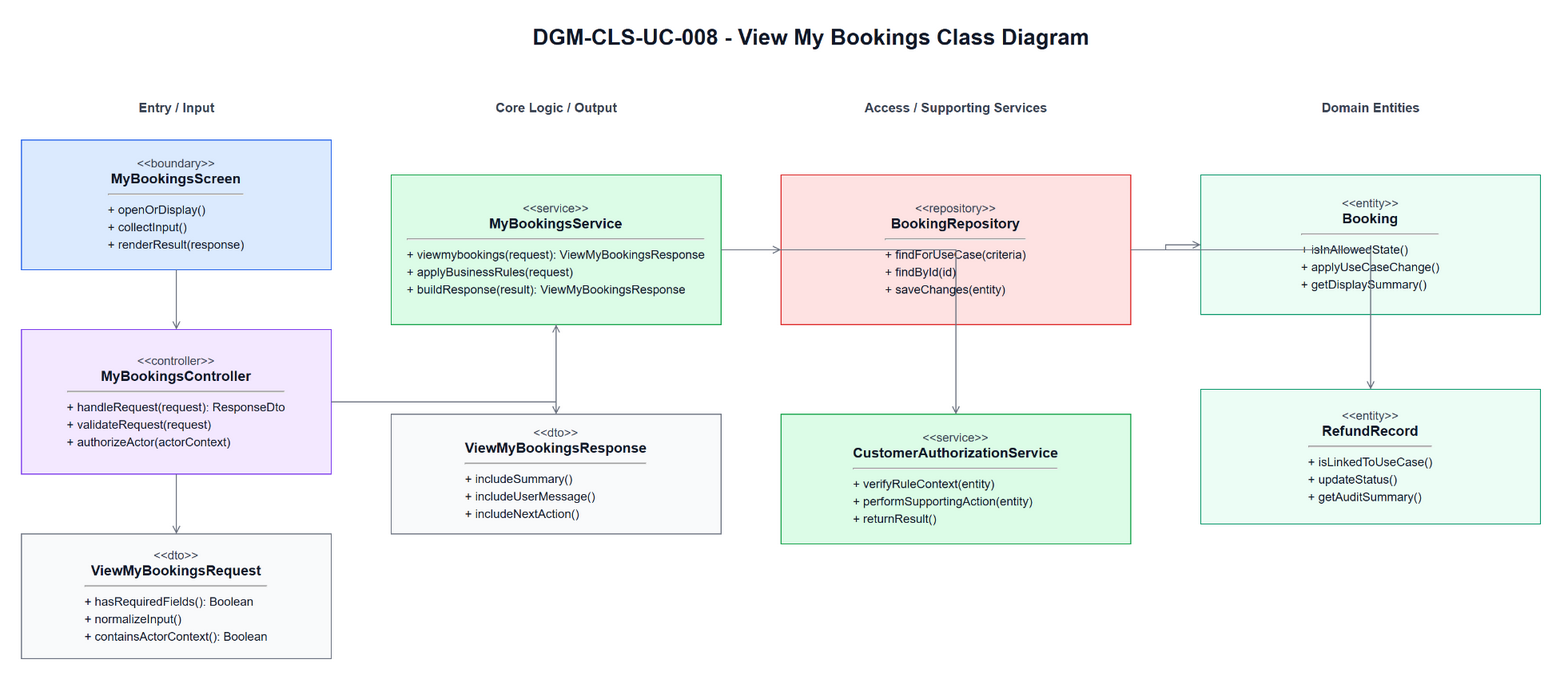

The diagram above was exported from draw.io. Its source (the exported page's mxGraphModel, read from the mxfile embedded in the PNG):
<mxGraphModel dx="1700" dy="980" grid="1" gridSize="10" guides="1" tooltips="1" connect="1" arrows="1" fold="1" page="1" pageScale="1" pageWidth="1700" pageHeight="980" math="0" shadow="0">
  <root>
    <mxCell id="0" />
    <mxCell id="1" parent="0" />
    <mxCell id="title" parent="1" value="DGM-CLS-UC-008 - View My Bookings Class Diagram" style="text;html=1;strokeColor=none;fillColor=none;align=center;verticalAlign=middle;fontStyle=1;fontSize=22;fontColor=#111827" vertex="1">
      <mxGeometry x="420" y="25" width="860" height="34" as="geometry" />
    </mxCell>
    <mxCell id="h0" parent="1" value="Entry / Input" style="text;html=1;strokeColor=none;fillColor=none;align=center;verticalAlign=middle;fontStyle=1;fontSize=13;fontColor=#374151" vertex="1">
      <mxGeometry x="60" y="100" width="310" height="26" as="geometry" />
    </mxCell>
    <mxCell id="h1" parent="1" value="Core Logic / Output" style="text;html=1;strokeColor=none;fillColor=none;align=center;verticalAlign=middle;fontStyle=1;fontSize=13;fontColor=#374151" vertex="1">
      <mxGeometry x="430" y="100" width="330" height="26" as="geometry" />
    </mxCell>
    <mxCell id="h2" parent="1" value="Access / Supporting Services" style="text;html=1;strokeColor=none;fillColor=none;align=center;verticalAlign=middle;fontStyle=1;fontSize=13;fontColor=#374151" vertex="1">
      <mxGeometry x="820" y="100" width="350" height="26" as="geometry" />
    </mxCell>
    <mxCell id="h3" parent="1" value="Domain Entities" style="text;html=1;strokeColor=none;fillColor=none;align=center;verticalAlign=middle;fontStyle=1;fontSize=13;fontColor=#374151" vertex="1">
      <mxGeometry x="1240" y="100" width="340" height="26" as="geometry" />
    </mxCell>
    <mxCell id="boundary" parent="1" value="&lt;div style=&quot;font-size:12px;color:#374151;&quot;&gt;&amp;lt;&amp;lt;boundary&amp;gt;&amp;gt;&lt;/div&gt;&lt;div style=&quot;font-size:14px;font-weight:bold;&quot;&gt;MyBookingsScreen&lt;/div&gt;&lt;hr&gt;&lt;div align=&quot;left&quot; style=&quot;font-size:12px;line-height:1.45;&quot;&gt;+ openOrDisplay()&lt;br&gt;+ collectInput()&lt;br&gt;+ renderResult(response)&lt;/div&gt;" style="rounded=0;whiteSpace=wrap;html=1;fillColor=#DBEAFE;strokeColor=#2563EB;fontColor=#111827;spacing=10" vertex="1">
      <mxGeometry x="60" y="145" width="310" height="130" as="geometry" />
    </mxCell>
    <mxCell id="controller" parent="1" value="&lt;div style=&quot;font-size:12px;color:#374151;&quot;&gt;&amp;lt;&amp;lt;controller&amp;gt;&amp;gt;&lt;/div&gt;&lt;div style=&quot;font-size:14px;font-weight:bold;&quot;&gt;MyBookingsController&lt;/div&gt;&lt;hr&gt;&lt;div align=&quot;left&quot; style=&quot;font-size:12px;line-height:1.45;&quot;&gt;+ handleRequest(request): ResponseDto&lt;br&gt;+ validateRequest(request)&lt;br&gt;+ authorizeActor(actorContext)&lt;/div&gt;" style="rounded=0;whiteSpace=wrap;html=1;fillColor=#F3E8FF;strokeColor=#7C3AED;fontColor=#111827;spacing=10" vertex="1">
      <mxGeometry x="60" y="335" width="310" height="145" as="geometry" />
    </mxCell>
    <mxCell id="request" parent="1" value="&lt;div style=&quot;font-size:12px;color:#374151;&quot;&gt;&amp;lt;&amp;lt;dto&amp;gt;&amp;gt;&lt;/div&gt;&lt;div style=&quot;font-size:14px;font-weight:bold;&quot;&gt;ViewMyBookingsRequest&lt;/div&gt;&lt;hr&gt;&lt;div align=&quot;left&quot; style=&quot;font-size:12px;line-height:1.45;&quot;&gt;+ hasRequiredFields(): Boolean&lt;br&gt;+ normalizeInput()&lt;br&gt;+ containsActorContext(): Boolean&lt;/div&gt;" style="rounded=0;whiteSpace=wrap;html=1;fillColor=#F9FAFB;strokeColor=#6B7280;fontColor=#111827;spacing=10" vertex="1">
      <mxGeometry x="60" y="540" width="310" height="125" as="geometry" />
    </mxCell>
    <mxCell id="service" parent="1" value="&lt;div style=&quot;font-size:12px;color:#374151;&quot;&gt;&amp;lt;&amp;lt;service&amp;gt;&amp;gt;&lt;/div&gt;&lt;div style=&quot;font-size:14px;font-weight:bold;&quot;&gt;MyBookingsService&lt;/div&gt;&lt;hr&gt;&lt;div align=&quot;left&quot; style=&quot;font-size:12px;line-height:1.45;&quot;&gt;+ viewmybookings(request): ViewMyBookingsResponse&lt;br&gt;+ applyBusinessRules(request)&lt;br&gt;+ buildResponse(result): ViewMyBookingsResponse&lt;/div&gt;" style="rounded=0;whiteSpace=wrap;html=1;fillColor=#DCFCE7;strokeColor=#16A34A;fontColor=#111827;spacing=10" vertex="1">
      <mxGeometry x="430" y="180" width="330" height="150" as="geometry" />
    </mxCell>
    <mxCell id="response" parent="1" value="&lt;div style=&quot;font-size:12px;color:#374151;&quot;&gt;&amp;lt;&amp;lt;dto&amp;gt;&amp;gt;&lt;/div&gt;&lt;div style=&quot;font-size:14px;font-weight:bold;&quot;&gt;ViewMyBookingsResponse&lt;/div&gt;&lt;hr&gt;&lt;div align=&quot;left&quot; style=&quot;font-size:12px;line-height:1.45;&quot;&gt;+ includeSummary()&lt;br&gt;+ includeUserMessage()&lt;br&gt;+ includeNextAction()&lt;/div&gt;" style="rounded=0;whiteSpace=wrap;html=1;fillColor=#F9FAFB;strokeColor=#6B7280;fontColor=#111827;spacing=10" vertex="1">
      <mxGeometry x="430" y="420" width="330" height="120" as="geometry" />
    </mxCell>
    <mxCell id="repository" parent="1" value="&lt;div style=&quot;font-size:12px;color:#374151;&quot;&gt;&amp;lt;&amp;lt;repository&amp;gt;&amp;gt;&lt;/div&gt;&lt;div style=&quot;font-size:14px;font-weight:bold;&quot;&gt;BookingRepository&lt;/div&gt;&lt;hr&gt;&lt;div align=&quot;left&quot; style=&quot;font-size:12px;line-height:1.45;&quot;&gt;+ findForUseCase(criteria)&lt;br&gt;+ findById(id)&lt;br&gt;+ saveChanges(entity)&lt;/div&gt;" style="rounded=0;whiteSpace=wrap;html=1;fillColor=#FEE2E2;strokeColor=#DC2626;fontColor=#111827;spacing=10" vertex="1">
      <mxGeometry x="820" y="180" width="350" height="150" as="geometry" />
    </mxCell>
    <mxCell id="support" parent="1" value="&lt;div style=&quot;font-size:12px;color:#374151;&quot;&gt;&amp;lt;&amp;lt;service&amp;gt;&amp;gt;&lt;/div&gt;&lt;div style=&quot;font-size:14px;font-weight:bold;&quot;&gt;CustomerAuthorizationService&lt;/div&gt;&lt;hr&gt;&lt;div align=&quot;left&quot; style=&quot;font-size:12px;line-height:1.45;&quot;&gt;+ verifyRuleContext(entity)&lt;br&gt;+ performSupportingAction(entity)&lt;br&gt;+ returnResult()&lt;/div&gt;" style="rounded=0;whiteSpace=wrap;html=1;fillColor=#DCFCE7;strokeColor=#16A34A;fontColor=#111827;spacing=10" vertex="1">
      <mxGeometry x="820" y="420" width="350" height="130" as="geometry" />
    </mxCell>
    <mxCell id="entity1" parent="1" value="&lt;div style=&quot;font-size:12px;color:#374151;&quot;&gt;&amp;lt;&amp;lt;entity&amp;gt;&amp;gt;&lt;/div&gt;&lt;div style=&quot;font-size:14px;font-weight:bold;&quot;&gt;Booking&lt;/div&gt;&lt;hr&gt;&lt;div align=&quot;left&quot; style=&quot;font-size:12px;line-height:1.45;&quot;&gt;+ isInAllowedState()&lt;br&gt;+ applyUseCaseChange()&lt;br&gt;+ getDisplaySummary()&lt;/div&gt;" style="rounded=0;whiteSpace=wrap;html=1;fillColor=#ECFDF5;strokeColor=#059669;fontColor=#111827;spacing=10" vertex="1">
      <mxGeometry x="1240" y="180" width="340" height="140" as="geometry" />
    </mxCell>
    <mxCell id="entity2" parent="1" value="&lt;div style=&quot;font-size:12px;color:#374151;&quot;&gt;&amp;lt;&amp;lt;entity&amp;gt;&amp;gt;&lt;/div&gt;&lt;div style=&quot;font-size:14px;font-weight:bold;&quot;&gt;RefundRecord&lt;/div&gt;&lt;hr&gt;&lt;div align=&quot;left&quot; style=&quot;font-size:12px;line-height:1.45;&quot;&gt;+ isLinkedToUseCase()&lt;br&gt;+ updateStatus()&lt;br&gt;+ getAuditSummary()&lt;/div&gt;" style="rounded=0;whiteSpace=wrap;html=1;fillColor=#ECFDF5;strokeColor=#059669;fontColor=#111827;spacing=10" vertex="1">
      <mxGeometry x="1240" y="395" width="340" height="135" as="geometry" />
    </mxCell>
    <mxCell id="e1" parent="1" style="edgeStyle=orthogonalEdgeStyle;rounded=0;html=1;endArrow=open;strokeColor=#6B7280;fontSize=11;labelBackgroundColor=#FFFFFF" edge="1" source="boundary" target="controller">
      <mxGeometry relative="1" as="geometry" />
    </mxCell>
    <mxCell id="e2" parent="1" style="edgeStyle=orthogonalEdgeStyle;rounded=0;html=1;endArrow=open;strokeColor=#6B7280;fontSize=11;labelBackgroundColor=#FFFFFF" edge="1" source="controller" target="request">
      <mxGeometry relative="1" as="geometry" />
    </mxCell>
    <mxCell id="e3" parent="1" style="edgeStyle=orthogonalEdgeStyle;rounded=0;html=1;endArrow=open;strokeColor=#6B7280;fontSize=11;labelBackgroundColor=#FFFFFF" edge="1" source="controller" target="service">
      <mxGeometry relative="1" as="geometry" />
    </mxCell>
    <mxCell id="e4" parent="1" style="edgeStyle=orthogonalEdgeStyle;rounded=0;html=1;endArrow=open;strokeColor=#6B7280;fontSize=11;labelBackgroundColor=#FFFFFF" edge="1" source="service" target="response">
      <mxGeometry relative="1" as="geometry" />
    </mxCell>
    <mxCell id="e5" parent="1" style="edgeStyle=orthogonalEdgeStyle;rounded=0;html=1;endArrow=open;strokeColor=#6B7280;fontSize=11;labelBackgroundColor=#FFFFFF" edge="1" source="service" target="repository">
      <mxGeometry relative="1" as="geometry" />
    </mxCell>
    <mxCell id="e6" parent="1" style="edgeStyle=orthogonalEdgeStyle;rounded=0;html=1;endArrow=open;strokeColor=#6B7280;fontSize=11;labelBackgroundColor=#FFFFFF" edge="1" source="service" target="support">
      <mxGeometry relative="1" as="geometry" />
    </mxCell>
    <mxCell id="e7" parent="1" style="edgeStyle=orthogonalEdgeStyle;rounded=0;html=1;endArrow=open;strokeColor=#6B7280;fontSize=11;labelBackgroundColor=#FFFFFF" edge="1" source="repository" target="entity1">
      <mxGeometry relative="1" as="geometry" />
    </mxCell>
    <mxCell id="e8" parent="1" style="edgeStyle=orthogonalEdgeStyle;rounded=0;html=1;endArrow=open;strokeColor=#6B7280;fontSize=11;labelBackgroundColor=#FFFFFF" edge="1" source="repository" target="entity2">
      <mxGeometry relative="1" as="geometry" />
    </mxCell>
  </root>
</mxGraphModel>